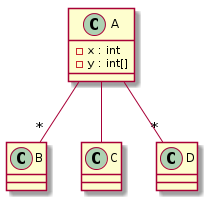

The diagram above was rendered by PlantUML. Its source (embedded in the PNG):
@startuml
class A {
-x : int
-y : int[]
}
class B {
}
class C {
}
class D {
}
A --"*" B
A -- C
A --"*" D
@enduml